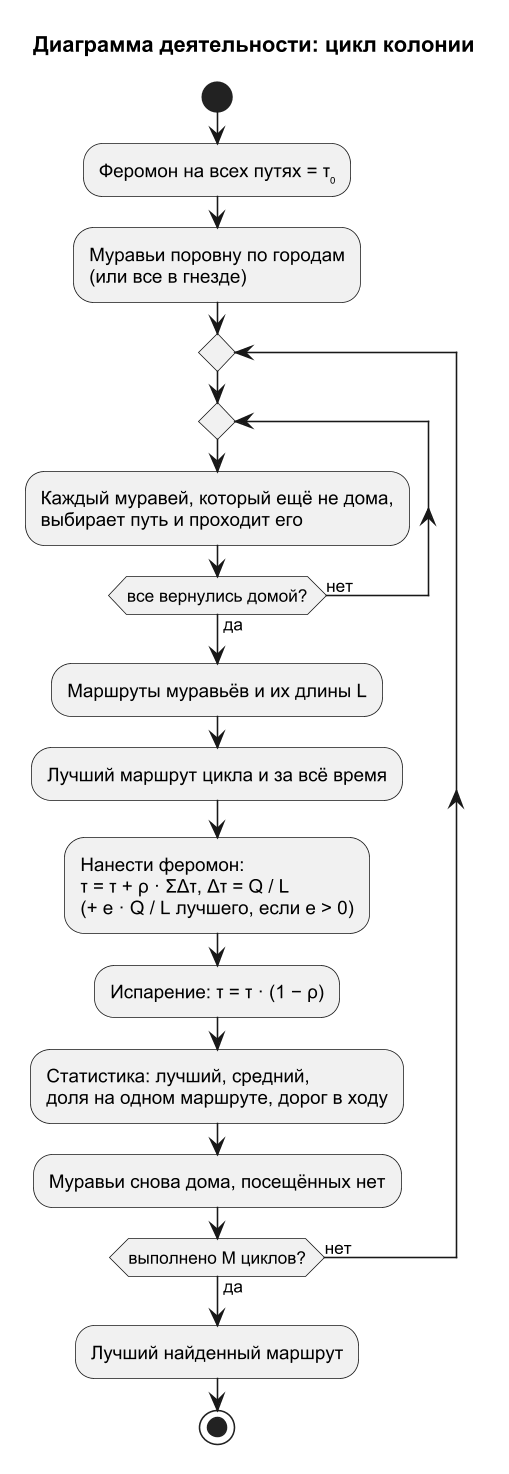

The diagram above was rendered by PlantUML. Its source (embedded in the PNG):
@startuml activity_cycle
!pragma layout smetana
skinparam dpi 150
skinparam defaultFontName Arial
skinparam shadowing false
title Диаграмма деятельности: цикл колонии

start
:Феромон на всех путях = τ₀;
:Муравьи поровну по городам\n(или все в гнезде);
repeat
  repeat
    :Каждый муравей, который ещё не дома,\nвыбирает путь и проходит его;
  repeat while (все вернулись домой?) is (нет) not (да)
  :Маршруты муравьёв и их длины L;
  :Лучший маршрут цикла и за всё время;
  :Нанести феромон:\nτ = τ + ρ · ΣΔτ, Δτ = Q / L\n(+ e · Q / L лучшего, если e > 0);
  :Испарение: τ = τ · (1 − ρ);
  :Статистика: лучший, средний,\nдоля на одном маршруте, дорог в ходу;
  :Муравьи снова дома, посещённых нет;
repeat while (выполнено M циклов?) is (нет) not (да)
:Лучший найденный маршрут;
stop
@enduml